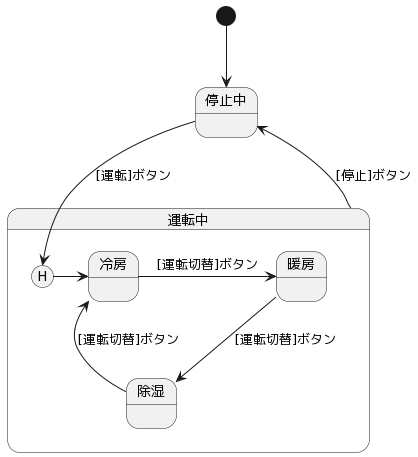

The diagram above was rendered by PlantUML. Its source (embedded in the PNG):
@startuml
[*] --> 停止中
運転中 --> 停止中 : [停止]ボタン

state 運転中 {
  停止中 --> [H] : [運転]ボタン
  [H] -> 冷房
  冷房 -> 暖房 : [運転切替]ボタン
  暖房 --> 除湿 : [運転切替]ボタン
  除湿 --> 冷房 : [運転切替]ボタン
}
@enduml